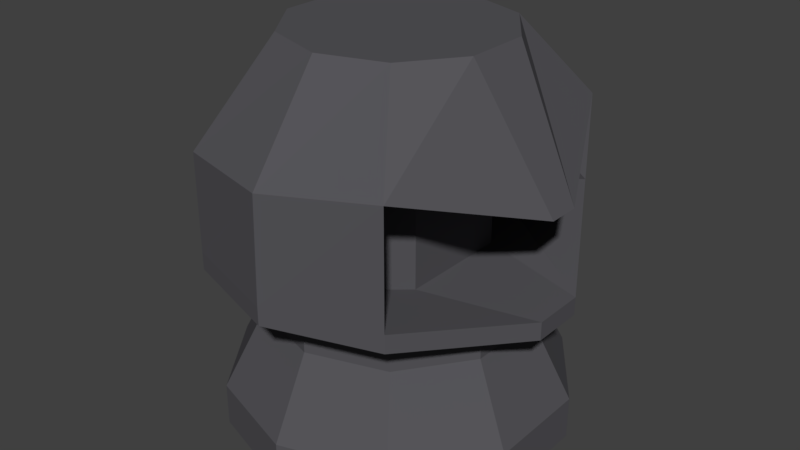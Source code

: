 # Source: reaper.blend  (saved by Blender 2.77.0; exported with 4.5.12 LTS)
import bpy
from mathutils import Matrix  # noqa: F401  (used for matrix-valued properties, if any)

bpy.ops.wm.read_factory_settings(use_empty=True)
scene = bpy.context.scene
scene.name = 'Scene'

# ---- collections
col_collection_1 = bpy.data.collections.new('Collection 1'); scene.collection.children.link(col_collection_1)

# ---- materials (node trees are filled in below, after node groups)
mat_cloth = bpy.data.materials.new('Cloth')
mat_cloth.alpha_threshold = 0.0
mat_cloth.use_transparent_shadow = False
mat_cloth.diffuse_color = (0.09454, 0.09239, 0.1025, 1.0)
mat_cloth.roughness = 0.5

# ---- material node trees

# ---- world
world_world = bpy.data.worlds.new('World'); scene.world = world_world
world_world.color = (0.05088, 0.05088, 0.05088)
world_world.use_sun_shadow = False
world_world.sun_shadow_jitter_overblur = 0.0
world_world.cycles.sampling_method = 'MANUAL'

# ---- meshes
me_cylinder_001 = bpy.data.meshes.new('Cylinder.001')
me_cylinder_001.from_pydata([(0.01026, 0.9774, -1.311e-05), (0.01026, 0.9774, 0.25), (0.598, 0.7864, -1.311e-05), (0.598, 0.7864, 0.25), (0.9613, 0.2864, -1.311e-05), (0.9613, 0.2864, 0.25), (0.9613, -0.3316, -1.311e-05), (0.9613, -0.3316, 0.25), (0.598, -0.8316, -1.311e-05), (0.598, -0.8316, 0.25), (0.01026, -1.023, -1.311e-05), (0.01026, -1.023, 0.25), (-0.5775, -0.8316, -1.311e-05), (-0.5775, -0.8316, 0.25), (-0.9408, -0.3316, -1.311e-05), (-0.9408, -0.3316, 0.25), (-0.9408, 0.2864, -1.311e-05), (-0.9408, 0.2864, 0.25), (-0.5775, 0.7864, -1.311e-05), (-0.5775, 0.7864, 0.25), (0.4607, 0.5974, 0.7001), (0.01026, 0.7438, 0.7001), (0.7392, 0.2142, 0.7001), (0.7392, -0.2595, 0.7001), (0.4607, -0.6427, 0.7001), (0.01026, -0.789, 0.7001), (-0.4402, -0.6427, 0.7001), (-0.7186, -0.2595, 0.7001), (-0.7186, 0.2142, 0.7001), (-0.4402, 0.5974, 0.7001), (0.4607, 0.5974, 0.9434), (0.01026, 0.7438, 0.9434), (0.7392, 0.2142, 0.9434), (0.7392, -0.2595, 0.9434), (0.4607, -0.6427, 0.9434), (0.01026, -0.789, 0.9434), (-0.4402, -0.6427, 0.9434), (-0.7186, -0.2595, 0.9434), (-0.7186, 0.2142, 0.9434), (-0.4402, 0.5974, 0.9434), (0.6359, 0.8385, 1.004), (0.01026, 1.042, 1.004), (1.023, 0.1527, 0.8781), (1.023, -0.1575, 0.8781), (0.6359, -0.8838, 1.004), (0.01026, -1.087, 1.004), (-0.6154, -0.8838, 1.004), (-1.002, -0.3516, 1.004), (-1.002, 0.3063, 1.004), (-0.6154, 0.8385, 1.004), (0.6359, 0.8385, 1.285), (0.01026, 1.042, 1.109), (1.023, 0.1527, 0.9831), (1.023, -0.1575, 0.9831), (0.6359, -0.8838, 1.109), (0.01026, -1.087, 1.109), (-0.6154, -0.8838, 1.109), (-1.002, -0.3516, 1.109), (-1.002, 0.3063, 1.109), (-0.6154, 0.8385, 1.109), (0.6359, 0.8385, 1.793), (0.01026, 0.8957, 1.782), (1.023, 0.07024, 1.518), (1.023, -0.1139, 1.518), (0.6359, -0.8838, 1.767), (0.01026, -1.07, 1.705), (-0.6154, -0.8838, 1.676), (-1.002, -0.3516, 1.384), (-1.002, 0.3063, 1.384), (-0.6154, 0.8385, 1.384), (0.378, 0.4835, 2.263), (0.01026, 0.603, 2.263), (0.6053, 0.1707, 2.263), (0.6053, -0.216, 2.263), (0.378, -0.5288, 2.263), (0.01026, -0.6483, 2.263), (-0.3575, -0.5288, 2.263), (-0.5848, -0.216, 2.263), (-0.5848, 0.1707, 2.263), (-0.3575, 0.4835, 2.263), (0.3862, 0.3063, 1.017), (-0.0004987, 0.8385, 1.109), (0.3862, -0.3516, 1.017), (-0.0004988, -0.8838, 1.109), (0.3862, 0.3063, 1.94), (-0.0004987, 0.6198, 1.94), (0.3862, -0.3516, 1.94), (-0.0004988, -0.7418, 1.94)], [], [(0, 1, 3, 2), (2, 3, 5, 4), (4, 5, 7, 6), (6, 7, 9, 8), (8, 9, 11, 10), (10, 11, 13, 12), (12, 13, 15, 14), (14, 15, 17, 16), (11, 9, 24, 25), (16, 17, 19, 18), (18, 19, 1, 0), (0, 2, 4, 6, 8, 10, 12, 14, 16, 18), (22, 20, 30, 32), (9, 7, 23, 24), (3, 1, 21, 20), (7, 5, 22, 23), (5, 3, 20, 22), (1, 19, 29, 21), (19, 17, 28, 29), (17, 15, 27, 28), (15, 13, 26, 27), (13, 11, 25, 26), (39, 38, 48, 49), (29, 28, 38, 39), (26, 25, 35, 36), (23, 22, 32, 33), (21, 29, 39, 31), (27, 26, 36, 37), (24, 23, 33, 34), (20, 21, 31, 30), (28, 27, 37, 38), (25, 24, 34, 35), (46, 45, 55, 56), (36, 35, 45, 46), (33, 32, 42, 43), (31, 39, 49, 41), (37, 36, 46, 47), (34, 33, 43, 44), (30, 31, 41, 40), (38, 37, 47, 48), (35, 34, 44, 45), (32, 30, 40, 42), (53, 52, 80, 82), (43, 42, 52, 53), (41, 49, 59, 51), (47, 46, 56, 57), (44, 43, 53, 54), (40, 41, 51, 50), (48, 47, 57, 58), (45, 44, 54, 55), (42, 40, 50, 52), (49, 48, 58, 59), (67, 66, 76, 77), (51, 59, 69, 61), (57, 56, 66, 67), (50, 60, 85, 81), (50, 51, 61, 60), (58, 57, 67, 68), (55, 54, 64, 65), (60, 62, 84, 85), (59, 58, 68, 69), (56, 55, 65, 66), (70, 71, 79, 78, 77, 76, 75, 74, 73, 72), (64, 63, 73, 74), (60, 61, 71, 70), (68, 67, 77, 78), (65, 64, 74, 75), (62, 60, 70, 72), (69, 68, 78, 79), (66, 65, 75, 76), (63, 62, 72, 73), (61, 69, 79, 71), (82, 80, 84, 86), (83, 82, 86, 87), (80, 81, 85, 84), (62, 63, 86, 84), (64, 54, 83, 87), (54, 53, 82, 83), (63, 64, 87, 86), (52, 50, 81, 80)])
me_cylinder_001.materials.append(mat_cloth)
me_cylinder_001.use_remesh_preserve_volume = False
me_cylinder_001.use_remesh_preserve_attributes = False
me_cylinder_001.use_mirror_vertex_groups = False
me_cylinder_001.update()

# ---- objects
ob_cylinder = bpy.data.objects.new('Cylinder', me_cylinder_001)

# ---- transforms, parenting, visibility, modifiers, constraints
ob_cylinder.location = (0.0, 0.0, 0.0)
ob_cylinder.lineart.crease_threshold = 0.0

# ---- collection membership
col_collection_1.objects.link(ob_cylinder)

# ---- scene / render settings (as saved in the file)
scene.frame_start = 1; scene.frame_end = 250; scene.frame_set(1)
scene.render.engine = 'BLENDER_EEVEE_NEXT'
scene.render.resolution_percentage = 50
scene.render.dither_intensity = 0.0
scene.cycles.use_denoising = False
scene.cycles.samples = 128
scene.cycles.sampling_pattern = 'TABULATED_SOBOL'
scene.cycles.light_sampling_threshold = 0.0
scene.cycles.use_adaptive_sampling = False
scene.cycles.use_light_tree = False
scene.cycles.blur_glossy = 0.0
scene.cycles.sample_clamp_indirect = 0.0
scene.view_settings.view_transform = 'Standard'
bpy.context.view_layer.update()

# ---- added for rendering (the .blend has no active camera and no usable light): camera, sun
cam_auto = bpy.data.cameras.new('AutoCamera')
cam_auto.lens = 50.0
cam_auto.sensor_width = 36.0
cam_auto.clip_end = 1000.0
ob_auto_camera = bpy.data.objects.new('AutoCamera', cam_auto)
scene.collection.objects.link(ob_auto_camera)
ob_auto_camera.location = (3.44166, -4.14032, 3.87686)
ob_auto_camera.rotation_euler = (1.09748, -7.21219e-08, 0.694738)
scene.camera = ob_auto_camera
light_auto_sun = bpy.data.lights.new('AutoSun', 'SUN')
light_auto_sun.energy = 3.0
light_auto_sun.angle = 0.0523599
ob_auto_sun = bpy.data.objects.new('AutoSun', light_auto_sun)
scene.collection.objects.link(ob_auto_sun)
ob_auto_sun.rotation_euler = (0.872665, 0.174533, 0.523599)
bpy.context.view_layer.update()

